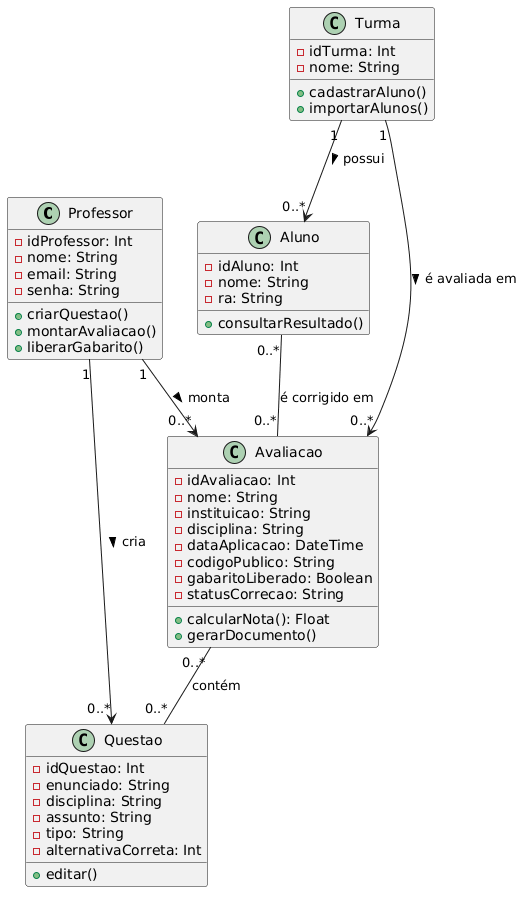

The diagram above was rendered by PlantUML. Its source (embedded in the PNG):
@startuml
class Professor {
  -idProfessor: Int
  -nome: String
  -email: String
  -senha: String
  +criarQuestao()
  +montarAvaliacao()
  +liberarGabarito()
}

class Turma {
  -idTurma: Int
  -nome: String
  +cadastrarAluno()
  +importarAlunos()
}

class Aluno {
  -idAluno: Int
  -nome: String
  -ra: String
  +consultarResultado()
}

class Questao {
  -idQuestao: Int
  -enunciado: String
  -disciplina: String
  -assunto: String
  -tipo: String
  -alternativaCorreta: Int
  +editar()
}

class Avaliacao {
  -idAvaliacao: Int
  -nome: String
  -instituicao: String
  -disciplina: String
  -dataAplicacao: DateTime
  -codigoPublico: String
  -gabaritoLiberado: Boolean
  -statusCorrecao: String
  +calcularNota(): Float
  +gerarDocumento()
}

Professor "1"   --> "0..*" Avaliacao : monta >
Professor "1"   --> "0..*" Questao   : cria >
Turma     "1"   --> "0..*" Aluno     : possui >
Turma     "1"   --> "0..*" Avaliacao : é avaliada em >
Aluno     "0..*" -- "0..*" Avaliacao : é corrigido em
Avaliacao "0..*" -- "0..*" Questao   : contém
@enduml